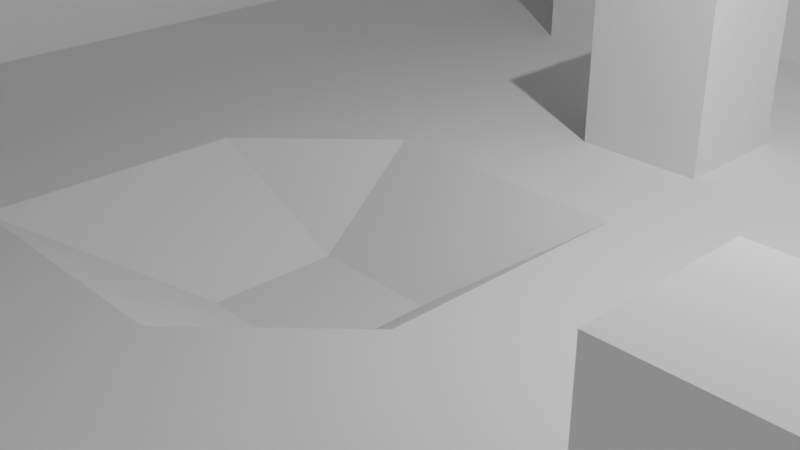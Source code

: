# Source: tutorial.blend  (saved by Blender 2.91.10; exported with 4.5.12 LTS)
import bpy
from mathutils import Matrix  # noqa: F401  (used for matrix-valued properties, if any)

bpy.ops.wm.read_factory_settings(use_empty=True)
scene = bpy.context.scene
scene.name = 'Scene'

# ---- collections
col_collection = bpy.data.collections.new('Collection'); scene.collection.children.link(col_collection)

# ---- world
world_world = bpy.data.worlds.new('World'); scene.world = world_world
world_world.use_nodes = True; world_world.node_tree.nodes.clear()
_N = world_world.node_tree.nodes; _L = world_world.node_tree.links
n0 = _N.new('ShaderNodeOutputWorld'); n0.name = 'World Output'; n0.location = (300, 300)
n1 = _N.new('ShaderNodeBackground'); n1.name = 'Background'; n1.location = (10, 300)
n1.inputs[0].default_value = (0.05088, 0.05088, 0.05088, 1.0)
_L.new(n1.outputs[0], n0.inputs[0])
n0.is_active_output = True
world_world.color = (0.05088, 0.05088, 0.05088)
world_world.use_sun_shadow = False
world_world.sun_shadow_jitter_overblur = 0.0

# ---- cameras
cam_camera = bpy.data.cameras.new('Camera')
cam_camera.clip_end = 100.0
cam_camera.ortho_scale = 7.314

# ---- lights
light_light = bpy.data.lights.new('Light', 'POINT')
light_light.transmission_factor = 0.0
light_light.energy = 1000.0
light_light.shadow_soft_size = 0.1
light_light.shadow_maximum_resolution = 0.006
light_light.use_absolute_resolution = True

# ---- meshes
me_plane = bpy.data.meshes.new('Plane')
me_plane.from_pydata([(-9.0, -9.0, 0.0), (9.0, -9.0, 0.0), (-9.0, 9.0, 0.0), (9.0, 9.0, 0.0), (-9.0, 6.0, 0.0), (-9.0, 3.0, 0.0), (-9.0, 0.0, 0.0), (-9.0, -3.0, 0.0), (-9.0, -6.0, 0.0), (-6.0, -9.0, 0.0), (-3.0, -9.0, 0.0), (0.0, -9.0, 0.0), (3.0, -9.0, 0.0), (6.0, -9.0, 0.0), (9.0, -6.0, 0.0), (9.0, -3.0, 0.0), (9.0, 0.0, 0.0), (9.0, 3.0, 0.0), (9.0, 6.0, 0.0), (6.0, 9.0, 0.0), (3.0, 9.0, 0.0), (0.0, 9.0, 0.0), (-3.0, 9.0, 0.0), (-6.0, 9.0, 0.0), (-6.0, -6.0, 0.0), (-6.0, -3.0, 0.0), (-6.0, 0.0, 0.0), (-6.0, 3.0, 0.0), (-6.0, 6.0, 0.0), (-3.0, -6.0, 0.0), (-3.0, -3.0, 0.0), (-3.0, 0.0, 0.0), (-3.0, 3.0, 0.0), (-3.0, 6.0, 0.0), (0.0, -6.0, 0.0), (0.0, -3.0, 0.0), (0.3414, -0.0008211, -0.8769), (0.0, 3.0, 0.0), (0.0, 6.0, 0.0), (3.0, -6.0, 0.0), (3.0, -3.0, 0.0), (3.0, 0.0, 0.0), (3.0, 3.0, 0.0), (3.0, 6.0, 0.0), (6.0, -6.0, 0.0), (6.0, -3.0, 0.0), (6.0, 0.0, 0.0), (6.0, 3.0, 0.0), (6.0, 6.0, 0.0), (-9.0, -7.5, 0.0), (7.5, -9.0, 0.0), (9.0, 7.5, 0.0), (-7.5, 9.0, 0.0), (-9.0, 7.5, 0.0), (-9.0, 4.5, 0.0), (-9.0, 1.5, 0.0), (-9.0, -1.5, 0.0), (-9.0, -4.5, 0.0), (-7.5, -9.0, 0.0), (-4.5, -9.0, 0.0), (-1.5, -9.0, 0.0), (1.5, -9.0, 0.0), (4.5, -9.0, 0.0), (9.0, -7.5, 0.0), (9.0, -4.5, 0.0), (9.0, -1.5, 0.0), (9.0, 1.5, 0.0), (9.0, 4.5, 0.0), (7.5, 9.0, 0.0), (4.5, 9.0, 0.0), (1.5, 9.0, 0.0), (-1.5, 9.0, 0.0), (-4.5, 9.0, 0.0), (-6.0, 7.5, 0.0), (-6.0, -7.5, 0.0), (-6.0, -4.5, 0.0), (-6.0, -1.5, 0.0), (-6.0, 1.5, 0.0), (-6.0, 4.5, 0.0), (-3.0, 7.5, 0.0), (-3.0, -7.5, 0.0), (-3.0, -4.5, 0.0), (-3.0, -1.5, 0.0), (-3.0, 1.5, 0.0), (-3.0, 4.5, 0.0), (0.0, 7.5, 0.0), (0.0, -7.5, 0.0), (0.0, -4.5, 0.0), (0.3414, -1.501, -0.8769), (0.0, 1.5, 0.0), (0.0, 4.5, 0.0), (3.0, 7.5, 0.0), (3.0, -7.5, 0.0), (3.0, -4.5, 0.0), (3.0, -1.5, 0.0), (3.0, 1.5, 0.0), (3.0, 4.5, 0.0), (6.0, 7.5, 0.0), (6.0, -7.5, 0.0), (6.0, -4.5, 0.0), (6.0, -1.5, 0.0), (6.0, 1.5, 0.0), (6.0, 4.5, 0.0), (-7.5, -6.0, 0.0), (-7.5, -3.0, 0.0), (-7.5, 0.0, 0.0), (-7.5, 3.0, 0.0), (-7.5, 6.0, 0.0), (-4.5, -6.0, 0.0), (-4.5, -3.0, 0.0), (-4.5, 0.0, 0.0), (-4.5, 3.0, 0.0), (-4.5, 6.0, 0.0), (-1.5, -6.0, 0.0), (-1.5, -3.0, 0.0), (-1.159, -0.0008211, -0.8769), (-1.5, 3.0, 0.0), (-1.5, 6.0, 0.0), (1.5, -6.0, 0.0), (1.5, -3.0, 0.0), (1.5, 0.0, 0.0), (1.5, 3.0, 0.0), (1.5, 6.0, 0.0), (4.5, -6.0, 0.0), (4.5, -3.0, 0.0), (4.5, 0.0, 0.0), (4.5, 3.0, 0.0), (4.5, 6.0, 0.0), (7.5, -6.0, 0.0), (7.5, -3.0, 0.0), (7.5, 0.0, 0.0), (7.5, 3.0, 0.0), (7.5, 6.0, 0.0), (7.5, 4.5, 0.0), (7.5, 1.5, 0.0), (7.5, -1.5, 0.0), (7.5, -4.5, 0.0), (7.5, -7.5, 0.0), (4.5, 4.5, 0.0), (4.5, 1.5, 0.0), (4.5, -1.5, 0.0), (4.5, -4.5, 0.0), (4.5, -7.5, 0.0), (1.5, 4.5, 0.0), (1.5, 1.5, 0.0), (1.5, -1.5, 0.0), (1.5, -4.5, 0.0), (1.5, -7.5, 0.0), (-1.5, 4.5, 0.0), (-1.5, 1.5, 0.0), (-1.159, -1.501, -0.8769), (-1.5, -4.5, 0.0), (-1.5, -7.5, 0.0), (-4.5, 4.5, 0.0), (-4.5, 1.5, 0.0), (-4.5, -1.5, 0.0), (-4.5, -4.5, 0.0), (-4.5, -7.5, 0.0), (-7.5, 4.5, 0.0), (-7.5, 1.5, 0.0), (-7.5, -1.5, 0.0), (-7.5, -4.5, 0.0), (-7.5, -7.5, 0.0), (4.5, 7.5, 0.0), (1.5, 7.5, 0.0), (-1.5, 7.5, 0.0), (-4.5, 7.5, 0.0), (-7.5, 7.5, 0.0), (7.5, 7.5, 0.0), (6.0, -3.0, 0.0), (6.0, 0.0, 0.0), (6.0, -1.5, 0.0), (4.5, -3.0, 0.0), (-9.0, -7.5, 0.0), (-9.0, -9.0, 0.0), (7.5, -9.0, 0.0), (9.0, -9.0, 0.0), (9.0, 7.5, 0.0), (9.0, 9.0, 0.0), (-7.5, 9.0, 0.0), (-9.0, 9.0, 0.0), (-9.0, 7.5, 0.0), (-9.0, 6.0, 0.0), (-9.0, 4.5, 0.0), (-9.0, 3.0, 0.0), (-9.0, 1.5, 0.0), (-9.0, 0.0, 0.0), (-9.0, -1.5, 0.0), (-9.0, -3.0, 0.0), (-9.0, -4.5, 0.0), (-9.0, -6.0, 0.0), (-7.5, -9.0, 0.0), (-6.0, -9.0, 0.0), (-4.5, -9.0, 0.0), (-3.0, -9.0, 0.0), (-1.5, -9.0, 0.0), (0.0, -9.0, 0.0), (1.5, -9.0, 0.0), (3.0, -9.0, 0.0), (4.5, -9.0, 0.0), (6.0, -9.0, 0.0), (9.0, -7.5, 0.0), (9.0, -6.0, 0.0), (9.0, -4.5, 0.0), (9.0, -3.0, 0.0), (9.0, -1.5, 0.0), (9.0, 0.0, 0.0), (9.0, 1.5, 0.0), (9.0, 3.0, 0.0), (9.0, 4.5, 0.0), (9.0, 6.0, 0.0), (7.5, 9.0, 0.0), (6.0, 9.0, 0.0), (4.5, 9.0, 0.0), (3.0, 9.0, 0.0), (1.5, 9.0, 0.0), (0.0, 9.0, 0.0), (-1.5, 9.0, 0.0), (-3.0, 9.0, 0.0), (-4.5, 9.0, 0.0), (-6.0, 9.0, 0.0), (-6.0, 7.5, 0.0), (-3.0, 7.5, 0.0), (0.0, 7.5, 0.0), (3.0, 7.5, 0.0), (6.0, 7.5, 0.0), (-7.5, -6.0, 0.0), (-7.5, -3.0, 0.0), (-7.5, 0.0, 0.0), (-7.5, 3.0, 0.0), (-7.5, 6.0, 0.0), (-6.0, -7.5, 0.0), (-3.0, -7.5, 0.0), (0.0, -7.5, 0.0), (3.0, -7.5, 0.0), (6.0, -7.5, 0.0), (7.5, -6.0, 0.0), (7.5, -3.0, 0.0), (7.5, 0.0, 0.0), (7.5, 3.0, 0.0), (7.5, 6.0, 0.0), (7.5, 4.5, 0.0), (7.5, 1.5, 0.0), (7.5, -1.5, 0.0), (7.5, -4.5, 0.0), (7.5, -7.5, 0.0), (4.5, -7.5, 0.0), (1.5, -7.5, 0.0), (-1.5, -7.5, 0.0), (-4.5, -7.5, 0.0), (-7.5, 4.5, 0.0), (-7.5, 1.5, 0.0), (-7.5, -1.5, 0.0), (-7.5, -4.5, 0.0), (-7.5, -7.5, 0.0), (4.5, 7.5, 0.0), (1.5, 7.5, 0.0), (-1.5, 7.5, 0.0), (-4.5, 7.5, 0.0), (-7.5, 7.5, 0.0), (7.5, 7.5, 0.0), (-9.0, -7.5, 5.0), (-9.0, -9.0, 5.0), (7.5, -9.0, 5.0), (9.0, -9.0, 5.0), (9.0, 7.5, 5.0), (9.0, 9.0, 5.0), (-7.5, 9.0, 5.0), (-9.0, 9.0, 5.0), (-9.0, 7.5, 5.0), (-9.0, 6.0, 5.0), (-9.0, 4.5, 5.0), (-9.0, 3.0, 5.0), (-9.0, 1.5, 5.0), (-9.0, 0.0, 5.0), (-9.0, -1.5, 5.0), (-9.0, -3.0, 5.0), (-9.0, -4.5, 5.0), (-9.0, -6.0, 5.0), (-7.5, -9.0, 5.0), (-6.0, -9.0, 5.0), (-4.5, -9.0, 5.0), (-3.0, -9.0, 5.0), (-1.5, -9.0, 5.0), (0.0, -9.0, 5.0), (1.5, -9.0, 5.0), (3.0, -9.0, 5.0), (4.5, -9.0, 5.0), (6.0, -9.0, 5.0), (9.0, -7.5, 5.0), (9.0, -6.0, 5.0), (9.0, -4.5, 5.0), (9.0, -3.0, 5.0), (9.0, -1.5, 5.0), (9.0, 0.0, 5.0), (9.0, 1.5, 5.0), (9.0, 3.0, 5.0), (9.0, 4.5, 5.0), (9.0, 6.0, 5.0), (7.5, 9.0, 5.0), (6.0, 9.0, 5.0), (4.5, 9.0, 5.0), (3.0, 9.0, 5.0), (1.5, 9.0, 5.0), (0.0, 9.0, 5.0), (-1.5, 9.0, 5.0), (-3.0, 9.0, 5.0), (-4.5, 9.0, 5.0), (-6.0, 9.0, 5.0), (-6.0, 7.5, 5.0), (-3.0, 7.5, 5.0), (0.0, 7.5, 5.0), (3.0, 7.5, 5.0), (6.0, 7.5, 5.0), (-7.5, -6.0, 5.0), (-7.5, -3.0, 5.0), (-7.5, 0.0, 5.0), (-7.5, 3.0, 5.0), (-7.5, 6.0, 5.0), (-6.0, -7.5, 5.0), (-3.0, -7.5, 5.0), (0.0, -7.5, 5.0), (3.0, -7.5, 5.0), (6.0, -7.5, 5.0), (7.5, -6.0, 5.0), (7.5, -3.0, 5.0), (7.5, 0.0, 5.0), (7.5, 3.0, 5.0), (7.5, 6.0, 5.0), (7.5, 4.5, 5.0), (7.5, 1.5, 5.0), (7.5, -1.5, 5.0), (7.5, -4.5, 5.0), (7.5, -7.5, 5.0), (4.5, -7.5, 5.0), (1.5, -7.5, 5.0), (-1.5, -7.5, 5.0), (-4.5, -7.5, 5.0), (-7.5, 4.5, 5.0), (-7.5, 1.5, 5.0), (-7.5, -1.5, 5.0), (-7.5, -4.5, 5.0), (-7.5, -7.5, 5.0), (4.5, 7.5, 5.0), (1.5, 7.5, 5.0), (-1.5, 7.5, 5.0), (-4.5, 7.5, 5.0), (-7.5, 7.5, 5.0), (7.5, 7.5, 5.0), (6.0, -6.0, 1.0), (6.0, -4.5, 1.0), (4.5, -6.0, 1.0), (4.5, -4.5, 1.0), (6.0, -3.0, 0.0), (6.0, -1.5, 0.0), (4.5, -3.0, 0.0), (4.5, -1.5, 0.0), (6.0, -6.0, 1.0), (6.0, -4.5, 1.0), (4.5, -6.0, 1.0), (4.5, -4.5, 1.0), (6.0, -3.0, 2.0), (6.0, -1.5, 2.0), (4.5, -3.0, 2.0), (4.5, -1.5, 2.0), (6.0, 3.0, 0.0), (6.0, 4.5, 0.0), (4.5, 3.0, 0.0), (4.5, 4.5, 0.0), (6.0, 3.0, 2.0), (6.0, 4.5, 2.0), (4.5, 3.0, 2.0), (4.5, 4.5, 2.0), (1.5, 3.0, 2.0), (0.0, 3.0, 2.0), (0.0, 4.5, 2.0), (1.5, 4.5, 2.0), (-1.5, 6.0, 3.0), (-3.0, 6.0, 3.0), (-3.0, 7.5, 3.0), (-1.5, 7.5, 3.0), (-6.0, 6.0, 4.0), (-6.0, 7.5, 4.0), (-7.5, 6.0, 4.0), (-7.5, 7.5, 4.0)], [], [(10, 60, 195, 194), (147, 86, 233, 247), (65, 16, 206, 205), (134, 130, 238, 242), (9, 59, 193, 192), (64, 15, 204, 203), (162, 74, 24, 103), (161, 75, 25, 104), (160, 76, 26, 105), (159, 77, 27, 106), (158, 78, 28, 107), (157, 80, 29, 108), (156, 81, 30, 109), (155, 82, 31, 110), (154, 83, 32, 111), (153, 84, 33, 112), (152, 86, 34, 113), (151, 87, 35, 114), (150, 88, 36, 115), (149, 89, 37, 116), (148, 90, 38, 117), (147, 92, 39, 118), (146, 93, 40, 119), (145, 94, 41, 120), (144, 95, 42, 121), (143, 96, 43, 122), (142, 98, 44, 123), (141, 99, 45, 124), (140, 100, 46, 125), (139, 101, 47, 126), (138, 102, 48, 127), (104, 160, 252, 227), (131, 134, 242, 239), (166, 79, 222, 258), (0, 58, 191, 174), (63, 14, 202, 201), (102, 133, 132, 48), (47, 131, 133, 102), (160, 105, 228, 252), (101, 134, 131, 47), (46, 130, 134, 101), (73, 166, 258, 221), (100, 135, 130, 46), (45, 129, 135, 100), (7, 57, 189, 188), (99, 136, 129, 45), (44, 128, 136, 99), (62, 13, 200, 199), (98, 137, 128, 44), (6, 56, 187, 186), (61, 12, 198, 197), (96, 138, 127, 43), (42, 126, 138, 96), (102, 138, 368, 366), (95, 139, 126, 42), (41, 125, 139, 95), (125, 46, 101, 139), (94, 140, 125, 41), (40, 124, 140, 94), (100, 140, 356, 354), (93, 141, 124, 40), (39, 123, 141, 93), (123, 44, 349, 351), (92, 142, 123, 39), (133, 131, 239, 241), (5, 55, 185, 184), (90, 143, 122, 38), (143, 90, 375, 376), (121, 42, 96, 143), (89, 144, 121, 37), (36, 120, 144, 89), (120, 41, 95, 144), (88, 145, 120, 36), (35, 119, 145, 88), (119, 40, 94, 145), (87, 146, 119, 35), (34, 118, 146, 87), (118, 39, 93, 146), (86, 147, 118, 34), (86, 152, 248, 233), (60, 11, 196, 195), (84, 148, 117, 33), (32, 116, 148, 84), (116, 37, 90, 148), (83, 149, 116, 32), (31, 115, 149, 83), (115, 36, 89, 149), (82, 150, 115, 31), (30, 114, 150, 82), (114, 35, 88, 150), (81, 151, 114, 30), (29, 113, 151, 81), (113, 34, 87, 151), (80, 152, 113, 29), (105, 159, 251, 228), (132, 133, 241, 240), (78, 153, 112, 28), (27, 111, 153, 78), (111, 32, 84, 153), (77, 154, 111, 27), (26, 110, 154, 77), (110, 31, 83, 154), (76, 155, 110, 26), (25, 109, 155, 76), (109, 30, 82, 155), (75, 156, 109, 25), (24, 108, 156, 75), (108, 29, 81, 156), (74, 157, 108, 24), (165, 85, 223, 257), (4, 54, 183, 182), (152, 80, 232, 248), (59, 10, 194, 193), (106, 27, 78, 158), (159, 106, 229, 251), (79, 165, 257, 222), (105, 26, 77, 159), (2, 53, 181, 180), (58, 9, 192, 191), (104, 25, 76, 160), (23, 52, 179, 220), (57, 8, 190, 189), (103, 24, 75, 161), (18, 51, 177, 210), (56, 7, 188, 187), (106, 158, 250, 229), (164, 91, 224, 256), (43, 127, 163, 91), (127, 48, 97, 163), (13, 50, 175, 200), (38, 122, 164, 85), (122, 43, 91, 164), (55, 6, 186, 185), (165, 79, 379, 380), (117, 38, 85, 165), (158, 107, 230, 250), (28, 112, 166, 73), (112, 33, 79, 166), (85, 164, 256, 223), (8, 49, 173, 190), (107, 28, 381, 383), (54, 5, 184, 183), (48, 132, 168, 97), (80, 157, 249, 232), (45, 124, 172, 169), (100, 45, 169, 171), (46, 100, 171, 170), (222, 257, 345, 310), (201, 202, 290, 289), (184, 185, 273, 272), (233, 248, 336, 321), (199, 200, 288, 287), (182, 183, 271, 270), (248, 232, 320, 336), (256, 224, 312, 344), (197, 198, 286, 285), (180, 181, 269, 268), (223, 256, 344, 311), (195, 196, 284, 283), (220, 179, 267, 308), (234, 247, 335, 322), (193, 194, 282, 281), (210, 177, 265, 298), (247, 233, 321, 335), (255, 225, 313, 343), (191, 192, 280, 279), (200, 175, 263, 288), (224, 255, 343, 312), (189, 190, 278, 277), (190, 173, 261, 278), (235, 246, 334, 323), (187, 188, 276, 275), (246, 234, 322, 334), (231, 254, 342, 319), (185, 186, 274, 273), (183, 184, 272, 271), (218, 219, 307, 306), (181, 182, 270, 269), (216, 217, 305, 304), (245, 235, 323, 333), (254, 226, 314, 342), (179, 180, 268, 267), (214, 215, 303, 302), (177, 178, 266, 265), (212, 213, 301, 300), (236, 245, 333, 324), (226, 253, 341, 314), (175, 176, 264, 263), (178, 211, 299, 266), (253, 227, 315, 341), (173, 174, 262, 261), (107, 167, 259, 230), (66, 17, 208, 207), (92, 147, 247, 234), (11, 61, 197, 196), (161, 104, 227, 253), (67, 18, 210, 209), (12, 62, 199, 198), (167, 73, 221, 259), (130, 135, 243, 238), (103, 161, 253, 226), (68, 19, 212, 211), (1, 63, 201, 176), (135, 129, 237, 243), (69, 20, 214, 213), (14, 64, 203, 202), (168, 132, 240, 260), (70, 21, 216, 215), (15, 65, 205, 204), (97, 168, 260, 225), (162, 103, 226, 254), (71, 22, 218, 217), (16, 66, 207, 206), (142, 92, 234, 246), (129, 136, 244, 237), (72, 23, 220, 219), (17, 67, 209, 208), (98, 142, 246, 235), (136, 128, 236, 244), (3, 68, 211, 178), (74, 162, 254, 231), (19, 69, 213, 212), (49, 0, 174, 173), (20, 70, 215, 214), (128, 137, 245, 236), (50, 1, 176, 175), (21, 71, 217, 216), (91, 163, 255, 224), (51, 3, 178, 177), (22, 72, 219, 218), (137, 98, 235, 245), (163, 97, 225, 255), (52, 2, 180, 179), (157, 74, 231, 249), (53, 4, 182, 181), (348, 265, 266, 299), (347, 309, 308, 267), (346, 310, 306, 307), (345, 311, 304, 305), (344, 312, 302, 303), (343, 313, 300, 301), (333, 289, 290, 324), (332, 291, 292, 325), (331, 293, 294, 326), (330, 295, 296, 327), (329, 297, 298, 328), (327, 296, 297, 329), (326, 294, 295, 330), (325, 292, 293, 331), (324, 290, 291, 332), (288, 263, 333, 323), (263, 264, 289, 333), (286, 287, 334, 322), (287, 288, 323, 334), (284, 285, 335, 321), (285, 286, 322, 335), (282, 283, 336, 320), (283, 284, 321, 336), (280, 281, 337, 319), (281, 282, 320, 337), (271, 338, 318, 270), (272, 317, 338, 271), (273, 339, 317, 272), (274, 316, 339, 273), (275, 340, 316, 274), (276, 315, 340, 275), (277, 341, 315, 276), (278, 314, 341, 277), (261, 342, 314, 278), (262, 279, 342, 261), (279, 280, 319, 342), (312, 343, 301, 302), (311, 344, 303, 304), (310, 345, 305, 306), (309, 346, 307, 308), (269, 347, 267, 268), (270, 318, 347, 269), (313, 348, 299, 300), (328, 298, 265, 348), (186, 187, 275, 274), (203, 204, 292, 291), (257, 223, 311, 345), (249, 231, 319, 337), (240, 241, 329, 328), (188, 189, 277, 276), (205, 206, 294, 293), (232, 249, 337, 320), (241, 239, 327, 329), (174, 191, 279, 262), (207, 208, 296, 295), (221, 258, 346, 309), (250, 230, 318, 338), (192, 193, 281, 280), (209, 210, 298, 297), (258, 222, 310, 346), (229, 250, 338, 317), (239, 242, 330, 327), (194, 195, 283, 282), (211, 212, 300, 299), (242, 238, 326, 330), (196, 197, 285, 284), (213, 214, 302, 301), (230, 259, 347, 318), (251, 229, 317, 339), (198, 199, 287, 286), (215, 216, 304, 303), (228, 251, 339, 316), (238, 243, 331, 326), (176, 201, 289, 264), (217, 218, 306, 305), (259, 221, 309, 347), (243, 237, 325, 331), (202, 203, 291, 290), (219, 220, 308, 307), (252, 228, 316, 340), (204, 205, 293, 292), (260, 240, 328, 348), (227, 252, 340, 315), (237, 244, 332, 325), (206, 207, 295, 294), (225, 260, 348, 313), (244, 236, 324, 332), (208, 209, 297, 296), (351, 349, 357, 359), (44, 99, 350, 349), (99, 141, 352, 350), (141, 123, 351, 352), (356, 355, 363, 364), (359, 357, 358, 360), (140, 124, 355, 356), (352, 351, 359, 360), (349, 350, 358, 357), (124, 45, 353, 355), (350, 352, 360, 358), (45, 100, 354, 353), (363, 361, 362, 364), (353, 354, 362, 361), (354, 356, 364, 362), (355, 353, 361, 363), (368, 367, 371, 372), (138, 126, 367, 368), (126, 47, 365, 367), (47, 102, 366, 365), (371, 369, 370, 372), (365, 366, 370, 369), (366, 368, 372, 370), (367, 365, 369, 371), (374, 373, 376, 375), (37, 121, 373, 374), (90, 37, 374, 375), (121, 143, 376, 373), (378, 377, 380, 379), (79, 33, 378, 379), (33, 117, 377, 378), (117, 165, 380, 377), (383, 381, 382, 384), (73, 167, 384, 382), (167, 107, 383, 384), (28, 73, 382, 381)])
_uv = me_plane.uv_layers.new(name='UVMap')
_uv.uv.foreach_set('vector', [0.0, 0.0, 0.0, 0.0, 0.0, 0.0, 0.0, 0.0, 0.5833, 0.08333, 0.5, 0.08333, 0.5, 0.08333, 0.5833, 0.08333, 0.0, 0.0, 0.0, 0.0, 0.0, 0.0, 0.0, 0.0, 0.9167, 0.5833, 0.9167, 0.5, 0.9167, 0.5, 0.9167, 0.5833, 0.0, 0.0, 0.0, 0.0, 0.0, 0.0, 0.0, 0.0, 0.0, 0.0, 0.0, 0.0, 0.0, 0.0, 0.0, 0.0, 0.08333, 0.08333, 0.1667, 0.08333, 0.1667, 0.1667, 0.08333, 0.1667, 0.08333, 0.25, 0.1667, 0.25, 0.1667, 0.3333, 0.08333, 0.3333, 0.08333, 0.4167, 0.1667, 0.4167, 0.1667, 0.5, 0.08333, 0.5, 0.08333, 0.5833, 0.1667, 0.5833, 0.1667, 0.6667, 0.08333, 0.6667, 0.08333, 0.75, 0.1667, 0.75, 0.1667, 0.8333, 0.08333, 0.8333, 0.25, 0.08333, 0.3333, 0.08333, 0.3333, 0.1667, 0.25, 0.1667, 0.25, 0.25, 0.3333, 0.25, 0.3333, 0.3333, 0.25, 0.3333, 0.25, 0.4167, 0.3333, 0.4167, 0.3333, 0.5, 0.25, 0.5, 0.25, 0.5833, 0.3333, 0.5833, 0.3333, 0.6667, 0.25, 0.6667, 0.25, 0.75, 0.3333, 0.75, 0.3333, 0.8333, 0.25, 0.8333, 0.4167, 0.08333, 0.5, 0.08333, 0.5, 0.1667, 0.4167, 0.1667, 0.4167, 0.25, 0.5, 0.25, 0.5, 0.3333, 0.4167, 0.3333, 0.4167, 0.4167, 0.5, 0.4167, 0.5, 0.5, 0.4167, 0.5, 0.4167, 0.5833, 0.5, 0.5833, 0.5, 0.6667, 0.4167, 0.6667, 0.4167, 0.75, 0.5, 0.75, 0.5, 0.8333, 0.4167, 0.8333, 0.5833, 0.08333, 0.6667, 0.08333, 0.6667, 0.1667, 0.5833, 0.1667, 0.5833, 0.25, 0.6667, 0.25, 0.6667, 0.3333, 0.5833, 0.3333, 0.5833, 0.4167, 0.6667, 0.4167, 0.6667, 0.5, 0.5833, 0.5, 0.5833, 0.5833, 0.6667, 0.5833, 0.6667, 0.6667, 0.5833, 0.6667, 0.5833, 0.75, 0.6667, 0.75, 0.6667, 0.8333, 0.5833, 0.8333, 0.75, 0.08333, 0.8333, 0.08333, 0.8333, 0.1667, 0.75, 0.1667, 0.75, 0.25, 0.8333, 0.25, 0.8333, 0.3333, 0.75, 0.3333, 0.75, 0.4167, 0.8333, 0.4167, 0.8333, 0.5, 0.75, 0.5, 0.75, 0.5833, 0.8333, 0.5833, 0.8333, 0.6667, 0.75, 0.6667, 0.75, 0.75, 0.8333, 0.75, 0.8333, 0.8333, 0.75, 0.8333, 0.08333, 0.3333, 0.08333, 0.4167, 0.08333, 0.4167, 0.08333, 0.3333, 0.9167, 0.6667, 0.9167, 0.5833, 0.9167, 0.5833, 0.9167, 0.6667, 0.25, 0.9167, 0.3333, 0.9167, 0.3333, 0.9167, 0.25, 0.9167, 0.0, 0.0, 0.0, 0.0, 0.0, 0.0, 0.0, 0.0, 0.0, 0.0, 0.0, 0.0, 0.0, 0.0, 0.0, 0.0, 0.8333, 0.75, 0.9167, 0.75, 0.9167, 0.8333, 0.8333, 0.8333, 0.8333, 0.6667, 0.9167, 0.6667, 0.9167, 0.75, 0.8333, 0.75, 0.08333, 0.4167, 0.08333, 0.5, 0.08333, 0.5, 0.08333, 0.4167, 0.8333, 0.5833, 0.9167, 0.5833, 0.9167, 0.6667, 0.8333, 0.6667, 0.8333, 0.5, 0.9167, 0.5, 0.9167, 0.5833, 0.8333, 0.5833, 0.1667, 0.9167, 0.25, 0.9167, 0.25, 0.9167, 0.1667, 0.9167, 0.8333, 0.4167, 0.9167, 0.4167, 0.9167, 0.5, 0.8333, 0.5, 0.8333, 0.3333, 0.9167, 0.3333, 0.9167, 0.4167, 0.8333, 0.4167, 0.0, 0.0, 0.0, 0.0, 0.0, 0.0, 0.0, 0.0, 0.8333, 0.25, 0.9167, 0.25, 0.9167, 0.3333, 0.8333, 0.3333, 0.8333, 0.1667, 0.9167, 0.1667, 0.9167, 0.25, 0.8333, 0.25, 0.0, 0.0, 0.0, 0.0, 0.0, 0.0, 0.0, 0.0, 0.8333, 0.08333, 0.9167, 0.08333, 0.9167, 0.1667, 0.8333, 0.1667, 0.0, 0.0, 0.0, 0.0, 0.0, 0.0, 0.0, 0.0, 0.0, 0.0, 0.0, 0.0, 0.0, 0.0, 0.0, 0.0, 0.6667, 0.75, 0.75, 0.75, 0.75, 0.8333, 0.6667, 0.8333, 0.6667, 0.6667, 0.75, 0.6667, 0.75, 0.75, 0.6667, 0.75, 0.8333, 0.75, 0.75, 0.75, 0.75, 0.75, 0.8333, 0.75, 0.6667, 0.5833, 0.75, 0.5833, 0.75, 0.6667, 0.6667, 0.6667, 0.6667, 0.5, 0.75, 0.5, 0.75, 0.5833, 0.6667, 0.5833, 0.75, 0.5, 0.8333, 0.5, 0.8333, 0.5833, 0.75, 0.5833, 0.6667, 0.4167, 0.75, 0.4167, 0.75, 0.5, 0.6667, 0.5, 0.6667, 0.3333, 0.75, 0.3333, 0.75, 0.4167, 0.6667, 0.4167, 0.8333, 0.4167, 0.75, 0.4167, 0.75, 0.4167, 0.8333, 0.4167, 0.6667, 0.25, 0.75, 0.25, 0.75, 0.3333, 0.6667, 0.3333, 0.6667, 0.1667, 0.75, 0.1667, 0.75, 0.25, 0.6667, 0.25, 0.75, 0.1667, 0.8333, 0.1667, 0.8333, 0.1667, 0.75, 0.1667, 0.6667, 0.08333, 0.75, 0.08333, 0.75, 0.1667, 0.6667, 0.1667, 0.9167, 0.75, 0.9167, 0.6667, 0.9167, 0.6667, 0.9167, 0.75, 0.0, 0.0, 0.0, 0.0, 0.0, 0.0, 0.0, 0.0, 0.5, 0.75, 0.5833, 0.75, 0.5833, 0.8333, 0.5, 0.8333, 0.5833, 0.75, 0.5, 0.75, 0.5, 0.75, 0.5833, 0.75, 0.5833, 0.6667, 0.6667, 0.6667, 0.6667, 0.75, 0.5833, 0.75, 0.5, 0.5833, 0.5833, 0.5833, 0.5833, 0.6667, 0.5, 0.6667, 0.5, 0.5, 0.5833, 0.5, 0.5833, 0.5833, 0.5, 0.5833, 0.5833, 0.5, 0.6667, 0.5, 0.6667, 0.5833, 0.5833, 0.5833, 0.5, 0.4167, 0.5833, 0.4167, 0.5833, 0.5, 0.5, 0.5, 0.5, 0.3333, 0.5833, 0.3333, 0.5833, 0.4167, 0.5, 0.4167, 0.5833, 0.3333, 0.6667, 0.3333, 0.6667, 0.4167, 0.5833, 0.4167, 0.5, 0.25, 0.5833, 0.25, 0.5833, 0.3333, 0.5, 0.3333, 0.5, 0.1667, 0.5833, 0.1667, 0.5833, 0.25, 0.5, 0.25, 0.5833, 0.1667, 0.6667, 0.1667, 0.6667, 0.25, 0.5833, 0.25, 0.5, 0.08333, 0.5833, 0.08333, 0.5833, 0.1667, 0.5, 0.1667, 0.5, 0.08333, 0.4167, 0.08333, 0.4167, 0.08333, 0.5, 0.08333, 0.0, 0.0, 0.0, 0.0, 0.0, 0.0, 0.0, 0.0, 0.3333, 0.75, 0.4167, 0.75, 0.4167, 0.8333, 0.3333, 0.8333, 0.3333, 0.6667, 0.4167, 0.6667, 0.4167, 0.75, 0.3333, 0.75, 0.4167, 0.6667, 0.5, 0.6667, 0.5, 0.75, 0.4167, 0.75, 0.3333, 0.5833, 0.4167, 0.5833, 0.4167, 0.6667, 0.3333, 0.6667, 0.3333, 0.5, 0.4167, 0.5, 0.4167, 0.5833, 0.3333, 0.5833, 0.4167, 0.5, 0.5, 0.5, 0.5, 0.5833, 0.4167, 0.5833, 0.3333, 0.4167, 0.4167, 0.4167, 0.4167, 0.5, 0.3333, 0.5, 0.3333, 0.3333, 0.4167, 0.3333, 0.4167, 0.4167, 0.3333, 0.4167, 0.4167, 0.3333, 0.5, 0.3333, 0.5, 0.4167, 0.4167, 0.4167, 0.3333, 0.25, 0.4167, 0.25, 0.4167, 0.3333, 0.3333, 0.3333, 0.3333, 0.1667, 0.4167, 0.1667, 0.4167, 0.25, 0.3333, 0.25, 0.4167, 0.1667, 0.5, 0.1667, 0.5, 0.25, 0.4167, 0.25, 0.3333, 0.08333, 0.4167, 0.08333, 0.4167, 0.1667, 0.3333, 0.1667, 0.08333, 0.5, 0.08333, 0.5833, 0.08333, 0.5833, 0.08333, 0.5, 0.9167, 0.8333, 0.9167, 0.75, 0.9167, 0.75, 0.9167, 0.8333, 0.1667, 0.75, 0.25, 0.75, 0.25, 0.8333, 0.1667, 0.8333, 0.1667, 0.6667, 0.25, 0.6667, 0.25, 0.75, 0.1667, 0.75, 0.25, 0.6667, 0.3333, 0.6667, 0.3333, 0.75, 0.25, 0.75, 0.1667, 0.5833, 0.25, 0.5833, 0.25, 0.6667, 0.1667, 0.6667, 0.1667, 0.5, 0.25, 0.5, 0.25, 0.5833, 0.1667, 0.5833, 0.25, 0.5, 0.3333, 0.5, 0.3333, 0.5833, 0.25, 0.5833, 0.1667, 0.4167, 0.25, 0.4167, 0.25, 0.5, 0.1667, 0.5, 0.1667, 0.3333, 0.25, 0.3333, 0.25, 0.4167, 0.1667, 0.4167, 0.25, 0.3333, 0.3333, 0.3333, 0.3333, 0.4167, 0.25, 0.4167, 0.1667, 0.25, 0.25, 0.25, 0.25, 0.3333, 0.1667, 0.3333, 0.1667, 0.1667, 0.25, 0.1667, 0.25, 0.25, 0.1667, 0.25, 0.25, 0.1667, 0.3333, 0.1667, 0.3333, 0.25, 0.25, 0.25, 0.1667, 0.08333, 0.25, 0.08333, 0.25, 0.1667, 0.1667, 0.1667, 0.4167, 0.9167, 0.5, 0.9167, 0.5, 0.9167, 0.4167, 0.9167, 0.0, 0.0, 0.0, 0.0, 0.0, 0.0, 0.0, 0.0, 0.4167, 0.08333, 0.3333, 0.08333, 0.3333, 0.08333, 0.4167, 0.08333, 0.0, 0.0, 0.0, 0.0, 0.0, 0.0, 0.0, 0.0, 0.08333, 0.6667, 0.1667, 0.6667, 0.1667, 0.75, 0.08333, 0.75, 0.08333, 0.5833, 0.08333, 0.6667, 0.08333, 0.6667, 0.08333, 0.5833, 0.3333, 0.9167, 0.4167, 0.9167, 0.4167, 0.9167, 0.3333, 0.9167, 0.08333, 0.5, 0.1667, 0.5, 0.1667, 0.5833, 0.08333, 0.5833, 0.0, 0.0, 0.0, 0.0, 0.0, 0.0, 0.0, 0.0, 0.0, 0.0, 0.0, 0.0, 0.0, 0.0, 0.0, 0.0, 0.08333, 0.3333, 0.1667, 0.3333, 0.1667, 0.4167, 0.08333, 0.4167, 0.0, 0.0, 0.0, 0.0, 0.0, 0.0, 0.0, 0.0, 0.0, 0.0, 0.0, 0.0, 0.0, 0.0, 0.0, 0.0, 0.08333, 0.1667, 0.1667, 0.1667, 0.1667, 0.25, 0.08333, 0.25, 0.0, 0.0, 0.0, 0.0, 0.0, 0.0, 0.0, 0.0, 0.0, 0.0, 0.0, 0.0, 0.0, 0.0, 0.0, 0.0, 0.08333, 0.6667, 0.08333, 0.75, 0.08333, 0.75, 0.08333, 0.6667, 0.5833, 0.9167, 0.6667, 0.9167, 0.6667, 0.9167, 0.5833, 0.9167, 0.6667, 0.8333, 0.75, 0.8333, 0.75, 0.9167, 0.6667, 0.9167, 0.75, 0.8333, 0.8333, 0.8333, 0.8333, 0.9167, 0.75, 0.9167, 0.0, 0.0, 0.0, 0.0, 0.0, 0.0, 0.0, 0.0, 0.5, 0.8333, 0.5833, 0.8333, 0.5833, 0.9167, 0.5, 0.9167, 0.5833, 0.8333, 0.6667, 0.8333, 0.6667, 0.9167, 0.5833, 0.9167, 0.0, 0.0, 0.0, 0.0, 0.0, 0.0, 0.0, 0.0, 0.4167, 0.9167, 0.3333, 0.9167, 0.3333, 0.9167, 0.4167, 0.9167, 0.4167, 0.8333, 0.5, 0.8333, 0.5, 0.9167, 0.4167, 0.9167, 0.08333, 0.75, 0.08333, 0.8333, 0.08333, 0.8333, 0.08333, 0.75, 0.1667, 0.8333, 0.25, 0.8333, 0.25, 0.9167, 0.1667, 0.9167, 0.25, 0.8333, 0.3333, 0.8333, 0.3333, 0.9167, 0.25, 0.9167, 0.5, 0.9167, 0.5833, 0.9167, 0.5833, 0.9167, 0.5, 0.9167, 0.0, 0.0, 0.0, 0.0, 0.0, 0.0, 0.0, 0.0, 0.08333, 0.8333, 0.1667, 0.8333, 0.1667, 0.8333, 0.08333, 0.8333, 0.0, 0.0, 0.0, 0.0, 0.0, 0.0, 0.0, 0.0, 0.8333, 0.8333, 0.9167, 0.8333, 0.9167, 0.9167, 0.8333, 0.9167, 0.3333, 0.08333, 0.25, 0.08333, 0.25, 0.08333, 0.3333, 0.08333, 0.8333, 0.3333, 0.75, 0.3333, 0.75, 0.3333, 0.8333, 0.3333, 0.8333, 0.4167, 0.8333, 0.3333, 0.8333, 0.3333, 0.8333, 0.4167, 0.8333, 0.5, 0.8333, 0.4167, 0.8333, 0.4167, 0.8333, 0.5, 0.3333, 0.9167, 0.4167, 0.9167, 0.4167, 0.9167, 0.3333, 0.9167, 0.0, 0.0, 0.0, 0.0, 0.0, 0.0, 0.0, 0.0, 0.0, 0.0, 0.0, 0.0, 0.0, 0.0, 0.0, 0.0, 0.5, 0.08333, 0.4167, 0.08333, 0.4167, 0.08333, 0.5, 0.08333, 0.0, 0.0, 0.0, 0.0, 0.0, 0.0, 0.0, 0.0, 0.0, 0.0, 0.0, 0.0, 0.0, 0.0, 0.0, 0.0, 0.4167, 0.08333, 0.3333, 0.08333, 0.3333, 0.08333, 0.4167, 0.08333, 0.5833, 0.9167, 0.6667, 0.9167, 0.6667, 0.9167, 0.5833, 0.9167, 0.0, 0.0, 0.0, 0.0, 0.0, 0.0, 0.0, 0.0, 0.0, 0.0, 0.0, 0.0, 0.0, 0.0, 0.0, 0.0, 0.5, 0.9167, 0.5833, 0.9167, 0.5833, 0.9167, 0.5, 0.9167, 0.0, 0.0, 0.0, 0.0, 0.0, 0.0, 0.0, 0.0, 0.0, 0.0, 0.0, 0.0, 0.0, 0.0, 0.0, 0.0, 0.6667, 0.08333, 0.5833, 0.08333, 0.5833, 0.08333, 0.6667, 0.08333, 0.0, 0.0, 0.0, 0.0, 0.0, 0.0, 0.0, 0.0, 0.0, 0.0, 0.0, 0.0, 0.0, 0.0, 0.0, 0.0, 0.5833, 0.08333, 0.5, 0.08333, 0.5, 0.08333, 0.5833, 0.08333, 0.75, 0.9167, 0.8333, 0.9167, 0.8333, 0.9167, 0.75, 0.9167, 0.0, 0.0, 0.0, 0.0, 0.0, 0.0, 0.0, 0.0, 0.0, 0.0, 0.0, 0.0, 0.0, 0.0, 0.0, 0.0, 0.6667, 0.9167, 0.75, 0.9167, 0.75, 0.9167, 0.6667, 0.9167, 0.0, 0.0, 0.0, 0.0, 0.0, 0.0, 0.0, 0.0, 0.0, 0.0, 0.0, 0.0, 0.0, 0.0, 0.0, 0.0, 0.8333, 0.08333, 0.75, 0.08333, 0.75, 0.08333, 0.8333, 0.08333, 0.0, 0.0, 0.0, 0.0, 0.0, 0.0, 0.0, 0.0, 0.75, 0.08333, 0.6667, 0.08333, 0.6667, 0.08333, 0.75, 0.08333, 0.1667, 0.08333, 0.08333, 0.08333, 0.08333, 0.08333, 0.1667, 0.08333, 0.0, 0.0, 0.0, 0.0, 0.0, 0.0, 0.0, 0.0, 0.0, 0.0, 0.0, 0.0, 0.0, 0.0, 0.0, 0.0, 0.0, 0.0, 0.0, 0.0, 0.0, 0.0, 0.0, 0.0, 0.0, 0.0, 0.0, 0.0, 0.0, 0.0, 0.0, 0.0, 0.0, 0.0, 0.0, 0.0, 0.0, 0.0, 0.0, 0.0, 0.9167, 0.08333, 0.8333, 0.08333, 0.8333, 0.08333, 0.9167, 0.08333, 0.08333, 0.08333, 0.08333, 0.1667, 0.08333, 0.1667, 0.08333, 0.08333, 0.0, 0.0, 0.0, 0.0, 0.0, 0.0, 0.0, 0.0, 0.0, 0.0, 0.0, 0.0, 0.0, 0.0, 0.0, 0.0, 0.0, 0.0, 0.0, 0.0, 0.0, 0.0, 0.0, 0.0, 0.0, 0.0, 0.0, 0.0, 0.0, 0.0, 0.0, 0.0, 0.9167, 0.1667, 0.9167, 0.08333, 0.9167, 0.08333, 0.9167, 0.1667, 0.08333, 0.1667, 0.08333, 0.25, 0.08333, 0.25, 0.08333, 0.1667, 0.0, 0.0, 0.0, 0.0, 0.0, 0.0, 0.0, 0.0, 0.0, 0.0, 0.0, 0.0, 0.0, 0.0, 0.0, 0.0, 0.08333, 0.25, 0.08333, 0.3333, 0.08333, 0.3333, 0.08333, 0.25, 0.0, 0.0, 0.0, 0.0, 0.0, 0.0, 0.0, 0.0, 0.08333, 0.8333, 0.08333, 0.9167, 0.08333, 0.9167, 0.08333, 0.8333, 0.0, 0.0, 0.0, 0.0, 0.0, 0.0, 0.0, 0.0, 0.6667, 0.08333, 0.5833, 0.08333, 0.5833, 0.08333, 0.6667, 0.08333, 0.0, 0.0, 0.0, 0.0, 0.0, 0.0, 0.0, 0.0, 0.08333, 0.25, 0.08333, 0.3333, 0.08333, 0.3333, 0.08333, 0.25, 0.0, 0.0, 0.0, 0.0, 0.0, 0.0, 0.0, 0.0, 0.0, 0.0, 0.0, 0.0, 0.0, 0.0, 0.0, 0.0, 0.08333, 0.9167, 0.1667, 0.9167, 0.1667, 0.9167, 0.08333, 0.9167, 0.9167, 0.5, 0.9167, 0.4167, 0.9167, 0.4167, 0.9167, 0.5, 0.08333, 0.1667, 0.08333, 0.25, 0.08333, 0.25, 0.08333, 0.1667, 0.0, 0.0, 0.0, 0.0, 0.0, 0.0, 0.0, 0.0, 0.0, 0.0, 0.0, 0.0, 0.0, 0.0, 0.0, 0.0, 0.9167, 0.4167, 0.9167, 0.3333, 0.9167, 0.3333, 0.9167, 0.4167, 0.0, 0.0, 0.0, 0.0, 0.0, 0.0, 0.0, 0.0, 0.0, 0.0, 0.0, 0.0, 0.0, 0.0, 0.0, 0.0, 0.9167, 0.9167, 0.9167, 0.8333, 0.9167, 0.8333, 0.9167, 0.9167, 0.0, 0.0, 0.0, 0.0, 0.0, 0.0, 0.0, 0.0, 0.0, 0.0, 0.0, 0.0, 0.0, 0.0, 0.0, 0.0, 0.8333, 0.9167, 0.9167, 0.9167, 0.9167, 0.9167, 0.8333, 0.9167, 0.08333, 0.08333, 0.08333, 0.1667, 0.08333, 0.1667, 0.08333, 0.08333, 0.0, 0.0, 0.0, 0.0, 0.0, 0.0, 0.0, 0.0, 0.0, 0.0, 0.0, 0.0, 0.0, 0.0, 0.0, 0.0, 0.75, 0.08333, 0.6667, 0.08333, 0.6667, 0.08333, 0.75, 0.08333, 0.9167, 0.3333, 0.9167, 0.25, 0.9167, 0.25, 0.9167, 0.3333, 0.0, 0.0, 0.0, 0.0, 0.0, 0.0, 0.0, 0.0, 0.0, 0.0, 0.0, 0.0, 0.0, 0.0, 0.0, 0.0, 0.8333, 0.08333, 0.75, 0.08333, 0.75, 0.08333, 0.8333, 0.08333, 0.9167, 0.25, 0.9167, 0.1667, 0.9167, 0.1667, 0.9167, 0.25, 0.0, 0.0, 0.0, 0.0, 0.0, 0.0, 0.0, 0.0, 0.1667, 0.08333, 0.08333, 0.08333, 0.08333, 0.08333, 0.1667, 0.08333, 0.0, 0.0, 0.0, 0.0, 0.0, 0.0, 0.0, 0.0, 0.0, 0.0, 0.0, 0.0, 0.0, 0.0, 0.0, 0.0, 0.0, 0.0, 0.0, 0.0, 0.0, 0.0, 0.0, 0.0, 0.9167, 0.1667, 0.9167, 0.08333, 0.9167, 0.08333, 0.9167, 0.1667, 0.0, 0.0, 0.0, 0.0, 0.0, 0.0, 0.0, 0.0, 0.0, 0.0, 0.0, 0.0, 0.0, 0.0, 0.0, 0.0, 0.6667, 0.9167, 0.75, 0.9167, 0.75, 0.9167, 0.6667, 0.9167, 0.0, 0.0, 0.0, 0.0, 0.0, 0.0, 0.0, 0.0, 0.0, 0.0, 0.0, 0.0, 0.0, 0.0, 0.0, 0.0, 0.9167, 0.08333, 0.8333, 0.08333, 0.8333, 0.08333, 0.9167, 0.08333, 0.75, 0.9167, 0.8333, 0.9167, 0.8333, 0.9167, 0.75, 0.9167, 0.0, 0.0, 0.0, 0.0, 0.0, 0.0, 0.0, 0.0, 0.25, 0.08333, 0.1667, 0.08333, 0.1667, 0.08333, 0.25, 0.08333, 0.0, 0.0, 0.0, 0.0, 0.0, 0.0, 0.0, 0.0, 0.9167, 0.9167, 1.0, 0.9167, 1.0, 1.0, 0.9167, 1.0, 0.08333, 0.9167, 0.1667, 0.9167, 0.1667, 1.0, 0.08333, 1.0, 0.25, 0.9167, 0.3333, 0.9167, 0.3333, 1.0, 0.25, 1.0, 0.4167, 0.9167, 0.5, 0.9167, 0.5, 1.0, 0.4167, 1.0, 0.5833, 0.9167, 0.6667, 0.9167, 0.6667, 1.0, 0.5833, 1.0, 0.75, 0.9167, 0.8333, 0.9167, 0.8333, 1.0, 0.75, 1.0, 0.9167, 0.08333, 1.0, 0.08333, 1.0, 0.1667, 0.9167, 0.1667, 0.9167, 0.25, 1.0, 0.25, 1.0, 0.3333, 0.9167, 0.3333, 0.9167, 0.4167, 1.0, 0.4167, 1.0, 0.5, 0.9167, 0.5, 0.9167, 0.5833, 1.0, 0.5833, 1.0, 0.6667, 0.9167, 0.6667, 0.9167, 0.75, 1.0, 0.75, 1.0, 0.8333, 0.9167, 0.8333, 0.9167, 0.6667, 1.0, 0.6667, 1.0, 0.75, 0.9167, 0.75, 0.9167, 0.5, 1.0, 0.5, 1.0, 0.5833, 0.9167, 0.5833, 0.9167, 0.3333, 1.0, 0.3333, 1.0, 0.4167, 0.9167, 0.4167, 0.9167, 0.1667, 1.0, 0.1667, 1.0, 0.25, 0.9167, 0.25, 0.8333, 0.0, 0.9167, 0.0, 0.9167, 0.08333, 0.8333, 0.08333, 0.9167, 0.0, 1.0, 0.0, 1.0, 0.08333, 0.9167, 0.08333, 0.6667, 0.0, 0.75, 0.0, 0.75, 0.08333, 0.6667, 0.08333, 0.75, 0.0, 0.8333, 0.0, 0.8333, 0.08333, 0.75, 0.08333, 0.5, 0.0, 0.5833, 0.0, 0.5833, 0.08333, 0.5, 0.08333, 0.5833, 0.0, 0.6667, 0.0, 0.6667, 0.08333, 0.5833, 0.08333, 0.3333, 0.0, 0.4167, 0.0, 0.4167, 0.08333, 0.3333, 0.08333, 0.4167, 0.0, 0.5, 0.0, 0.5, 0.08333, 0.4167, 0.08333, 0.1667, 0.0, 0.25, 0.0, 0.25, 0.08333, 0.1667, 0.08333, 0.25, 0.0, 0.3333, 0.0, 0.3333, 0.08333, 0.25, 0.08333, 0.0, 0.75, 0.08333, 0.75, 0.08333, 0.8333, 0.0, 0.8333, 0.0, 0.6667, 0.08333, 0.6667, 0.08333, 0.75, 0.0, 0.75, 0.0, 0.5833, 0.08333, 0.5833, 0.08333, 0.6667, 0.0, 0.6667, 0.0, 0.5, 0.08333, 0.5, 0.08333, 0.5833, 0.0, 0.5833, 0.0, 0.4167, 0.08333, 0.4167, 0.08333, 0.5, 0.0, 0.5, 0.0, 0.3333, 0.08333, 0.3333, 0.08333, 0.4167, 0.0, 0.4167, 0.0, 0.25, 0.08333, 0.25, 0.08333, 0.3333, 0.0, 0.3333, 0.0, 0.1667, 0.08333, 0.1667, 0.08333, 0.25, 0.0, 0.25, 0.0, 0.08333, 0.08333, 0.08333, 0.08333, 0.1667, 0.0, 0.1667, 0.0, 0.0, 0.08333, 0.0, 0.08333, 0.08333, 0.0, 0.08333, 0.08333, 0.0, 0.1667, 0.0, 0.1667, 0.08333, 0.08333, 0.08333, 0.6667, 0.9167, 0.75, 0.9167, 0.75, 1.0, 0.6667, 1.0, 0.5, 0.9167, 0.5833, 0.9167, 0.5833, 1.0, 0.5, 1.0, 0.3333, 0.9167, 0.4167, 0.9167, 0.4167, 1.0, 0.3333, 1.0, 0.1667, 0.9167, 0.25, 0.9167, 0.25, 1.0, 0.1667, 1.0, 0.0, 0.9167, 0.08333, 0.9167, 0.08333, 1.0, 0.0, 1.0, 0.0, 0.8333, 0.08333, 0.8333, 0.08333, 0.9167, 0.0, 0.9167, 0.8333, 0.9167, 0.9167, 0.9167, 0.9167, 1.0, 0.8333, 1.0, 0.9167, 0.8333, 1.0, 0.8333, 1.0, 0.9167, 0.9167, 0.9167, 0.0, 0.0, 0.0, 0.0, 0.0, 0.0, 0.0, 0.0, 0.0, 0.0, 0.0, 0.0, 0.0, 0.0, 0.0, 0.0, 0.4167, 0.9167, 0.5, 0.9167, 0.5, 0.9167, 0.4167, 0.9167, 0.25, 0.08333, 0.1667, 0.08333, 0.1667, 0.08333, 0.25, 0.08333, 0.9167, 0.8333, 0.9167, 0.75, 0.9167, 0.75, 0.9167, 0.8333, 0.0, 0.0, 0.0, 0.0, 0.0, 0.0, 0.0, 0.0, 0.0, 0.0, 0.0, 0.0, 0.0, 0.0, 0.0, 0.0, 0.3333, 0.08333, 0.25, 0.08333, 0.25, 0.08333, 0.3333, 0.08333, 0.9167, 0.75, 0.9167, 0.6667, 0.9167, 0.6667, 0.9167, 0.75, 0.0, 0.0, 0.0, 0.0, 0.0, 0.0, 0.0, 0.0, 0.0, 0.0, 0.0, 0.0, 0.0, 0.0, 0.0, 0.0, 0.1667, 0.9167, 0.25, 0.9167, 0.25, 0.9167, 0.1667, 0.9167, 0.08333, 0.75, 0.08333, 0.8333, 0.08333, 0.8333, 0.08333, 0.75, 0.0, 0.0, 0.0, 0.0, 0.0, 0.0, 0.0, 0.0, 0.0, 0.0, 0.0, 0.0, 0.0, 0.0, 0.0, 0.0, 0.25, 0.9167, 0.3333, 0.9167, 0.3333, 0.9167, 0.25, 0.9167, 0.08333, 0.6667, 0.08333, 0.75, 0.08333, 0.75, 0.08333, 0.6667, 0.9167, 0.6667, 0.9167, 0.5833, 0.9167, 0.5833, 0.9167, 0.6667, 0.0, 0.0, 0.0, 0.0, 0.0, 0.0, 0.0, 0.0, 0.0, 0.0, 0.0, 0.0, 0.0, 0.0, 0.0, 0.0, 0.9167, 0.5833, 0.9167, 0.5, 0.9167, 0.5, 0.9167, 0.5833, 0.0, 0.0, 0.0, 0.0, 0.0, 0.0, 0.0, 0.0, 0.0, 0.0, 0.0, 0.0, 0.0, 0.0, 0.0, 0.0, 0.08333, 0.8333, 0.08333, 0.9167, 0.08333, 0.9167, 0.08333, 0.8333, 0.08333, 0.5833, 0.08333, 0.6667, 0.08333, 0.6667, 0.08333, 0.5833, 0.0, 0.0, 0.0, 0.0, 0.0, 0.0, 0.0, 0.0, 0.0, 0.0, 0.0, 0.0, 0.0, 0.0, 0.0, 0.0, 0.08333, 0.5, 0.08333, 0.5833, 0.08333, 0.5833, 0.08333, 0.5, 0.9167, 0.5, 0.9167, 0.4167, 0.9167, 0.4167, 0.9167, 0.5, 0.0, 0.0, 0.0, 0.0, 0.0, 0.0, 0.0, 0.0, 0.0, 0.0, 0.0, 0.0, 0.0, 0.0, 0.0, 0.0, 0.08333, 0.9167, 0.1667, 0.9167, 0.1667, 0.9167, 0.08333, 0.9167, 0.9167, 0.4167, 0.9167, 0.3333, 0.9167, 0.3333, 0.9167, 0.4167, 0.0, 0.0, 0.0, 0.0, 0.0, 0.0, 0.0, 0.0, 0.0, 0.0, 0.0, 0.0, 0.0, 0.0, 0.0, 0.0, 0.08333, 0.4167, 0.08333, 0.5, 0.08333, 0.5, 0.08333, 0.4167, 0.0, 0.0, 0.0, 0.0, 0.0, 0.0, 0.0, 0.0, 0.9167, 0.9167, 0.9167, 0.8333, 0.9167, 0.8333, 0.9167, 0.9167, 0.08333, 0.3333, 0.08333, 0.4167, 0.08333, 0.4167, 0.08333, 0.3333, 0.9167, 0.3333, 0.9167, 0.25, 0.9167, 0.25, 0.9167, 0.3333, 0.0, 0.0, 0.0, 0.0, 0.0, 0.0, 0.0, 0.0, 0.8333, 0.9167, 0.9167, 0.9167, 0.9167, 0.9167, 0.8333, 0.9167, 0.9167, 0.25, 0.9167, 0.1667, 0.9167, 0.1667, 0.9167, 0.25, 0.0, 0.0, 0.0, 0.0, 0.0, 0.0, 0.0, 0.0, 0.75, 0.1667, 0.8333, 0.1667, 0.8333, 0.1667, 0.75, 0.1667, 0.8333, 0.1667, 0.8333, 0.25, 0.8333, 0.25, 0.8333, 0.1667, 0.8333, 0.25, 0.75, 0.25, 0.75, 0.25, 0.8333, 0.25, 0.75, 0.25, 0.75, 0.1667, 0.75, 0.1667, 0.75, 0.25, 0.75, 0.4167, 0.75, 0.3333, 0.75, 0.3333, 0.75, 0.4167, 0.75, 0.1667, 0.8333, 0.1667, 0.8333, 0.25, 0.75, 0.25, 0.75, 0.4167, 0.75, 0.3333, 0.75, 0.3333, 0.75, 0.4167, 0.75, 0.25, 0.75, 0.1667, 0.75, 0.1667, 0.75, 0.25, 0.8333, 0.1667, 0.8333, 0.25, 0.8333, 0.25, 0.8333, 0.1667, 0.75, 0.3333, 0.8333, 0.3333, 0.8333, 0.3333, 0.75, 0.3333, 0.8333, 0.25, 0.75, 0.25, 0.75, 0.25, 0.8333, 0.25, 0.8333, 0.3333, 0.8333, 0.4167, 0.8333, 0.4167, 0.8333, 0.3333, 0.75, 0.3333, 0.8333, 0.3333, 0.8333, 0.4167, 0.75, 0.4167, 0.8333, 0.3333, 0.8333, 0.4167, 0.8333, 0.4167, 0.8333, 0.3333, 0.8333, 0.4167, 0.75, 0.4167, 0.75, 0.4167, 0.8333, 0.4167, 0.75, 0.3333, 0.8333, 0.3333, 0.8333, 0.3333, 0.75, 0.3333, 0.75, 0.75, 0.75, 0.6667, 0.75, 0.6667, 0.75, 0.75, 0.75, 0.75, 0.75, 0.6667, 0.75, 0.6667, 0.75, 0.75, 0.75, 0.6667, 0.8333, 0.6667, 0.8333, 0.6667, 0.75, 0.6667, 0.8333, 0.6667, 0.8333, 0.75, 0.8333, 0.75, 0.8333, 0.6667, 0.75, 0.6667, 0.8333, 0.6667, 0.8333, 0.75, 0.75, 0.75, 0.8333, 0.6667, 0.8333, 0.75, 0.8333, 0.75, 0.8333, 0.6667, 0.8333, 0.75, 0.75, 0.75, 0.75, 0.75, 0.8333, 0.75, 0.75, 0.6667, 0.8333, 0.6667, 0.8333, 0.6667, 0.75, 0.6667, 0.5, 0.6667, 0.5833, 0.6667, 0.5833, 0.75, 0.5, 0.75, 0.5, 0.6667, 0.5833, 0.6667, 0.5833, 0.6667, 0.5, 0.6667, 0.5, 0.75, 0.5, 0.6667, 0.5, 0.6667, 0.5, 0.75, 0.5833, 0.6667, 0.5833, 0.75, 0.5833, 0.75, 0.5833, 0.6667, 0.3333, 0.8333, 0.4167, 0.8333, 0.4167, 0.9167, 0.3333, 0.9167, 0.3333, 0.9167, 0.3333, 0.8333, 0.3333, 0.8333, 0.3333, 0.9167, 0.3333, 0.8333, 0.4167, 0.8333, 0.4167, 0.8333, 0.3333, 0.8333, 0.4167, 0.8333, 0.4167, 0.9167, 0.4167, 0.9167, 0.4167, 0.8333, 0.08333, 0.8333, 0.1667, 0.8333, 0.1667, 0.9167, 0.08333, 0.9167, 0.1667, 0.9167, 0.08333, 0.9167, 0.08333, 0.9167, 0.1667, 0.9167, 0.08333, 0.9167, 0.08333, 0.8333, 0.08333, 0.8333, 0.08333, 0.9167, 0.1667, 0.8333, 0.1667, 0.9167, 0.1667, 0.9167, 0.1667, 0.8333])
me_plane.use_remesh_fix_poles = True
me_plane.use_remesh_preserve_attributes = False
me_plane.use_mirror_vertex_groups = False
me_plane.update()

# ---- objects
ob_light = bpy.data.objects.new('Light', light_light)
ob_camera = bpy.data.objects.new('Camera', cam_camera)
ob_plane = bpy.data.objects.new('Plane', me_plane)

# ---- transforms, parenting, visibility, modifiers, constraints
ob_light.location = (4.076, 1.005, 5.904)
ob_light.rotation_euler = (0.6503, 0.05522, 1.866)
ob_light.lock_rotations_4d = False
ob_light.empty_display_type = 'ARROWS'
ob_light.color = (0.0, 0.0, 0.0, 0.0)
ob_light.lineart.crease_threshold = 0.0
ob_camera.location = (7.359, -6.926, 4.958)
ob_camera.rotation_euler = (1.109, 0.0, 0.8149)
ob_camera.lock_rotations_4d = False
ob_camera.empty_display_type = 'ARROWS'
ob_camera.color = (0.0, 0.0, 0.0, 0.0)
ob_camera.display_type = 'WIRE'
ob_camera.lineart.crease_threshold = 0.0
ob_plane.location = (0.0, 0.0, 0.0)
ob_plane.lineart.crease_threshold = 0.0

# ---- collection membership
col_collection.objects.link(ob_light)
col_collection.objects.link(ob_camera)
col_collection.objects.link(ob_plane)

# ---- scene / render settings (as saved in the file)
scene.camera = ob_camera
scene.frame_start = 1; scene.frame_end = 250; scene.frame_set(1)
scene.render.engine = 'BLENDER_EEVEE_NEXT'
scene.cycles.use_denoising = False
scene.cycles.samples = 128
scene.cycles.sampling_pattern = 'TABULATED_SOBOL'
scene.cycles.use_adaptive_sampling = False
scene.cycles.use_light_tree = False
scene.view_settings.view_transform = 'Filmic'
bpy.context.view_layer.update()
